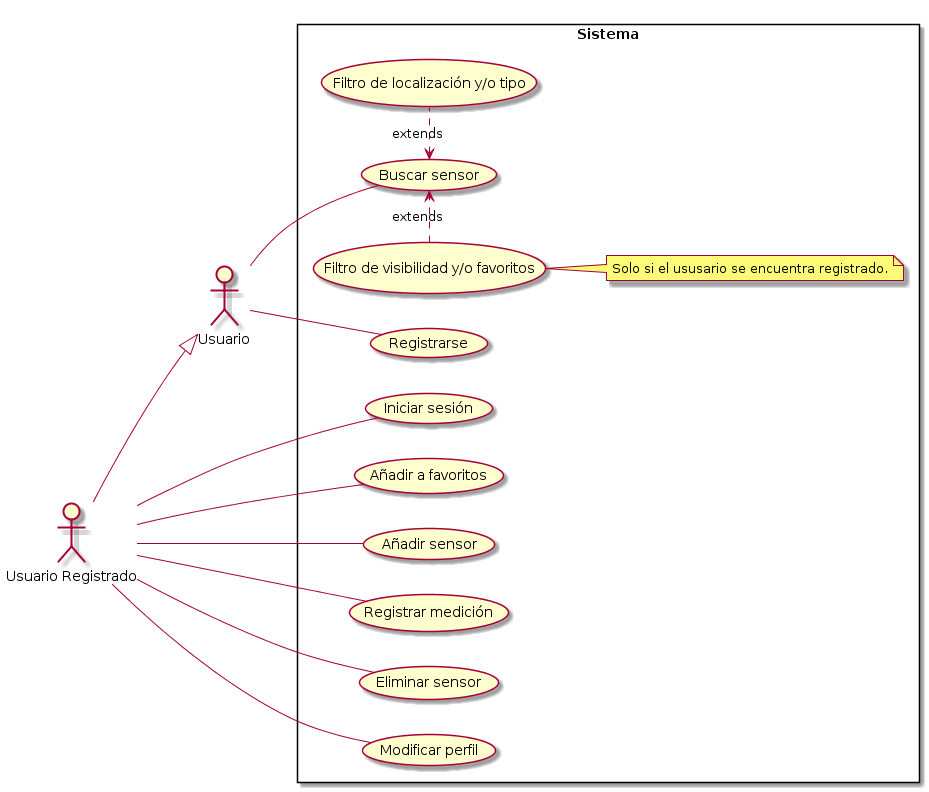

The diagram above was rendered by PlantUML. Its source (embedded in the PNG):
@startuml

left to right direction

skinparam packageStyle rectangle
actor Usuario as User
actor :Usuario Registrado: as Registrado

rectangle Sistema{
    usecase (Registrarse) as RegUser
    usecase (Buscar sensor) as BusqSensor
    usecase (Filtro de localización y/o tipo) as Filtro1
    usecase (Iniciar sesión) as Sesion
    usecase (Añadir a favoritos) as Fav
    usecase (Filtro de visibilidad y/o favoritos) as Filtro2
    usecase (Añadir sensor) as RegSensor
    usecase (Registrar medición) as RegMedicion
    usecase (Eliminar sensor) as EliSensor
    usecase (Modificar perfil) as EditPer
    
    User -- RegUser
    User -- BusqSensor
    BusqSensor <. Filtro1 : extends
    Filtro2 .right.> BusqSensor : extends
    Registrado -- Sesion
    Registrado -- Fav
    Registrado -- RegSensor
    Registrado -- RegMedicion
    Registrado -- EliSensor
    Registrado -- EditPer

    User <|-up- Registrado

    note right of Filtro2 : Solo si el ususario se encuentra registrado.

}

@enduml